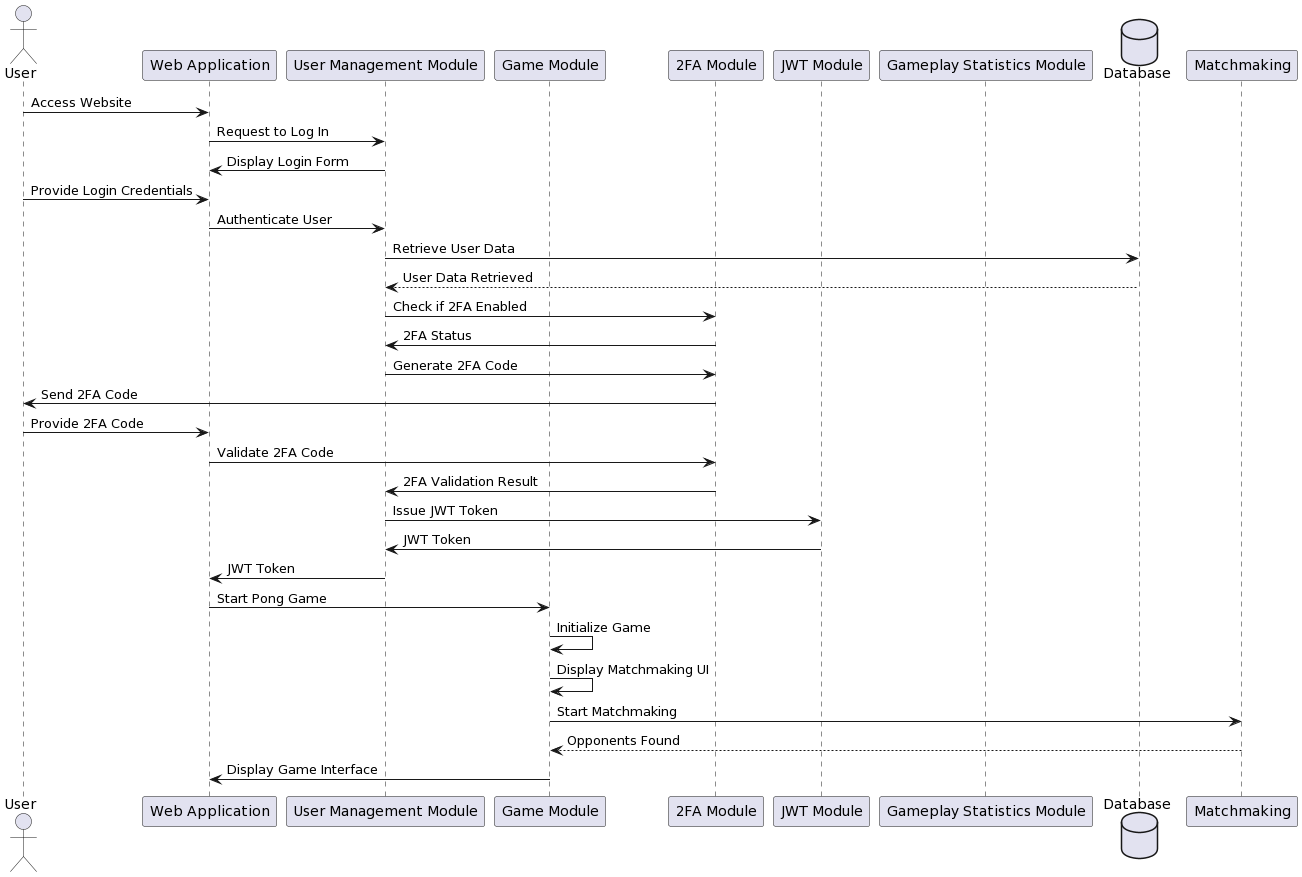

The diagram above was rendered by PlantUML. Its source (embedded in the PNG):
@startuml
actor User
participant "Web Application" as WebApp
participant "User Management Module" as UserModule
participant "Game Module" as GameModule
participant "2FA Module" as TwoFAModule
participant "JWT Module" as JWTModule
participant "Gameplay Statistics Module" as StatsModule
database Database

User -> WebApp: Access Website
WebApp -> UserModule: Request to Log In
UserModule -> WebApp: Display Login Form
User -> WebApp: Provide Login Credentials
WebApp -> UserModule: Authenticate User
UserModule -> Database: Retrieve User Data
Database --> UserModule: User Data Retrieved
UserModule -> TwoFAModule: Check if 2FA Enabled
TwoFAModule -> UserModule: 2FA Status
UserModule -> TwoFAModule: Generate 2FA Code
TwoFAModule -> User: Send 2FA Code
User -> WebApp: Provide 2FA Code
WebApp -> TwoFAModule: Validate 2FA Code
TwoFAModule -> UserModule: 2FA Validation Result
UserModule -> JWTModule: Issue JWT Token
JWTModule -> UserModule: JWT Token
UserModule -> WebApp: JWT Token
WebApp -> GameModule: Start Pong Game
GameModule -> GameModule: Initialize Game
GameModule -> GameModule: Display Matchmaking UI
GameModule -> Matchmaking: Start Matchmaking
Matchmaking --> GameModule: Opponents Found
GameModule -> WebApp: Display Game Interface
@enduml